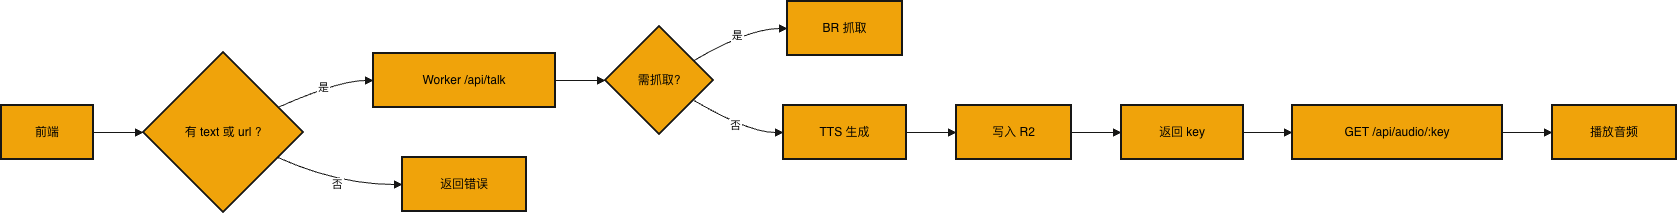

The diagram above was exported from draw.io. Its source (the exported page's mxGraphModel, read from the mxfile embedded in the PNG):
<mxGraphModel dx="1426" dy="824" grid="1" gridSize="10" guides="1" tooltips="1" connect="1" arrows="1" fold="1" page="1" pageScale="1" pageWidth="850" pageHeight="1100" math="0" shadow="0">
  <root>
    <mxCell id="0" />
    <mxCell id="1" parent="0" />
    <mxCell id="UXvBdrmcqeXrxNz4qP3d-1" value="前端" style="whiteSpace=wrap;strokeWidth=2;fillColor=#f0a30a;fontColor=#000000;strokeColor=light-dark(#171716, #c17f1f);" vertex="1" parent="1">
      <mxGeometry x="20" y="124" width="92" height="54" as="geometry" />
    </mxCell>
    <mxCell id="UXvBdrmcqeXrxNz4qP3d-2" value="有 text 或 url ?" style="rhombus;strokeWidth=2;whiteSpace=wrap;fillColor=#f0a30a;fontColor=#000000;strokeColor=light-dark(#171716, #c17f1f);" vertex="1" parent="1">
      <mxGeometry x="162" y="71" width="160" height="160" as="geometry" />
    </mxCell>
    <mxCell id="UXvBdrmcqeXrxNz4qP3d-3" value="Worker /api/talk" style="whiteSpace=wrap;strokeWidth=2;fillColor=#f0a30a;fontColor=#000000;strokeColor=light-dark(#171716, #c17f1f);" vertex="1" parent="1">
      <mxGeometry x="392" y="72" width="182" height="54" as="geometry" />
    </mxCell>
    <mxCell id="UXvBdrmcqeXrxNz4qP3d-4" value="返回错误" style="whiteSpace=wrap;strokeWidth=2;fillColor=#f0a30a;fontColor=#000000;strokeColor=light-dark(#171716, #c17f1f);" vertex="1" parent="1">
      <mxGeometry x="421" y="176" width="124" height="54" as="geometry" />
    </mxCell>
    <mxCell id="UXvBdrmcqeXrxNz4qP3d-5" value="需抓取?" style="rhombus;strokeWidth=2;whiteSpace=wrap;fillColor=#f0a30a;fontColor=#000000;strokeColor=light-dark(#171716, #c17f1f);" vertex="1" parent="1">
      <mxGeometry x="624" y="45" width="108" height="108" as="geometry" />
    </mxCell>
    <mxCell id="UXvBdrmcqeXrxNz4qP3d-6" value="BR 抓取" style="whiteSpace=wrap;strokeWidth=2;fillColor=#f0a30a;fontColor=#000000;strokeColor=light-dark(#171716, #c17f1f);" vertex="1" parent="1">
      <mxGeometry x="806" y="20" width="115" height="54" as="geometry" />
    </mxCell>
    <mxCell id="UXvBdrmcqeXrxNz4qP3d-7" value="TTS 生成" style="whiteSpace=wrap;strokeWidth=2;fillColor=#f0a30a;fontColor=#000000;strokeColor=light-dark(#171716, #c17f1f);" vertex="1" parent="1">
      <mxGeometry x="802" y="124" width="123" height="54" as="geometry" />
    </mxCell>
    <mxCell id="UXvBdrmcqeXrxNz4qP3d-8" value="写入 R2" style="whiteSpace=wrap;strokeWidth=2;fillColor=#f0a30a;fontColor=#000000;strokeColor=light-dark(#171716, #c17f1f);" vertex="1" parent="1">
      <mxGeometry x="975" y="124" width="115" height="54" as="geometry" />
    </mxCell>
    <mxCell id="UXvBdrmcqeXrxNz4qP3d-9" value="返回 key" style="whiteSpace=wrap;strokeWidth=2;fillColor=#f0a30a;fontColor=#000000;strokeColor=light-dark(#171716, #c17f1f);" vertex="1" parent="1">
      <mxGeometry x="1140" y="124" width="122" height="54" as="geometry" />
    </mxCell>
    <mxCell id="UXvBdrmcqeXrxNz4qP3d-10" value="GET /api/audio/:key" style="whiteSpace=wrap;strokeWidth=2;fillColor=#f0a30a;fontColor=#000000;strokeColor=light-dark(#171716, #c17f1f);" vertex="1" parent="1">
      <mxGeometry x="1311" y="124" width="210" height="54" as="geometry" />
    </mxCell>
    <mxCell id="UXvBdrmcqeXrxNz4qP3d-11" value="播放音频" style="whiteSpace=wrap;strokeWidth=2;fillColor=#f0a30a;fontColor=#000000;strokeColor=light-dark(#171716, #c17f1f);" vertex="1" parent="1">
      <mxGeometry x="1571" y="124" width="124" height="54" as="geometry" />
    </mxCell>
    <mxCell id="UXvBdrmcqeXrxNz4qP3d-12" value="" style="curved=1;startArrow=none;endArrow=block;exitX=1;exitY=0.5;entryX=0;entryY=0.5;rounded=0;fillColor=#f0a30a;strokeColor=light-dark(#171716, #c17f1f);" edge="1" parent="1" source="UXvBdrmcqeXrxNz4qP3d-1" target="UXvBdrmcqeXrxNz4qP3d-2">
      <mxGeometry relative="1" as="geometry">
        <Array as="points" />
      </mxGeometry>
    </mxCell>
    <mxCell id="UXvBdrmcqeXrxNz4qP3d-13" value="是" style="curved=1;startArrow=none;endArrow=block;exitX=1;exitY=0.27;entryX=0;entryY=0.5;rounded=0;fillColor=#f0a30a;strokeColor=light-dark(#171716, #c17f1f);" edge="1" parent="1" source="UXvBdrmcqeXrxNz4qP3d-2" target="UXvBdrmcqeXrxNz4qP3d-3">
      <mxGeometry relative="1" as="geometry">
        <Array as="points">
          <mxPoint x="357" y="99" />
        </Array>
      </mxGeometry>
    </mxCell>
    <mxCell id="UXvBdrmcqeXrxNz4qP3d-14" value="否" style="curved=1;startArrow=none;endArrow=block;exitX=1;exitY=0.73;entryX=0;entryY=0.5;rounded=0;fillColor=#f0a30a;strokeColor=light-dark(#171716, #c17f1f);" edge="1" parent="1" source="UXvBdrmcqeXrxNz4qP3d-2" target="UXvBdrmcqeXrxNz4qP3d-4">
      <mxGeometry relative="1" as="geometry">
        <Array as="points">
          <mxPoint x="357" y="203" />
        </Array>
      </mxGeometry>
    </mxCell>
    <mxCell id="UXvBdrmcqeXrxNz4qP3d-15" value="" style="curved=1;startArrow=none;endArrow=block;exitX=1;exitY=0.5;entryX=0;entryY=0.5;rounded=0;fillColor=#f0a30a;strokeColor=light-dark(#171716, #c17f1f);" edge="1" parent="1" source="UXvBdrmcqeXrxNz4qP3d-3" target="UXvBdrmcqeXrxNz4qP3d-5">
      <mxGeometry relative="1" as="geometry">
        <Array as="points" />
      </mxGeometry>
    </mxCell>
    <mxCell id="UXvBdrmcqeXrxNz4qP3d-16" value="是" style="curved=1;startArrow=none;endArrow=block;exitX=1;exitY=0.21;entryX=0;entryY=0.5;rounded=0;fillColor=#f0a30a;strokeColor=light-dark(#171716, #c17f1f);" edge="1" parent="1" source="UXvBdrmcqeXrxNz4qP3d-5" target="UXvBdrmcqeXrxNz4qP3d-6">
      <mxGeometry relative="1" as="geometry">
        <Array as="points">
          <mxPoint x="767" y="47" />
        </Array>
      </mxGeometry>
    </mxCell>
    <mxCell id="UXvBdrmcqeXrxNz4qP3d-17" value="否" style="curved=1;startArrow=none;endArrow=block;exitX=1;exitY=0.79;entryX=0;entryY=0.5;rounded=0;fillColor=#f0a30a;strokeColor=light-dark(#171716, #c17f1f);" edge="1" parent="1" source="UXvBdrmcqeXrxNz4qP3d-5" target="UXvBdrmcqeXrxNz4qP3d-7">
      <mxGeometry relative="1" as="geometry">
        <Array as="points">
          <mxPoint x="767" y="151" />
        </Array>
      </mxGeometry>
    </mxCell>
    <mxCell id="UXvBdrmcqeXrxNz4qP3d-18" value="" style="curved=1;startArrow=none;endArrow=block;exitX=1;exitY=0.5;entryX=0;entryY=0.5;rounded=0;fillColor=#f0a30a;strokeColor=light-dark(#171716, #c17f1f);" edge="1" parent="1" source="UXvBdrmcqeXrxNz4qP3d-7" target="UXvBdrmcqeXrxNz4qP3d-8">
      <mxGeometry relative="1" as="geometry">
        <Array as="points" />
      </mxGeometry>
    </mxCell>
    <mxCell id="UXvBdrmcqeXrxNz4qP3d-19" value="" style="curved=1;startArrow=none;endArrow=block;exitX=1;exitY=0.5;entryX=0;entryY=0.5;rounded=0;fillColor=#f0a30a;strokeColor=light-dark(#171716, #c17f1f);" edge="1" parent="1" source="UXvBdrmcqeXrxNz4qP3d-8" target="UXvBdrmcqeXrxNz4qP3d-9">
      <mxGeometry relative="1" as="geometry">
        <Array as="points" />
      </mxGeometry>
    </mxCell>
    <mxCell id="UXvBdrmcqeXrxNz4qP3d-20" value="" style="curved=1;startArrow=none;endArrow=block;exitX=0.99;exitY=0.5;entryX=0;entryY=0.5;rounded=0;fillColor=#f0a30a;strokeColor=light-dark(#171716, #c17f1f);" edge="1" parent="1" source="UXvBdrmcqeXrxNz4qP3d-9" target="UXvBdrmcqeXrxNz4qP3d-10">
      <mxGeometry relative="1" as="geometry">
        <Array as="points" />
      </mxGeometry>
    </mxCell>
    <mxCell id="UXvBdrmcqeXrxNz4qP3d-21" value="" style="curved=1;startArrow=none;endArrow=block;exitX=1;exitY=0.5;entryX=0;entryY=0.5;rounded=0;fillColor=#f0a30a;strokeColor=light-dark(#171716, #c17f1f);" edge="1" parent="1" source="UXvBdrmcqeXrxNz4qP3d-10" target="UXvBdrmcqeXrxNz4qP3d-11">
      <mxGeometry relative="1" as="geometry">
        <Array as="points" />
      </mxGeometry>
    </mxCell>
  </root>
</mxGraphModel>